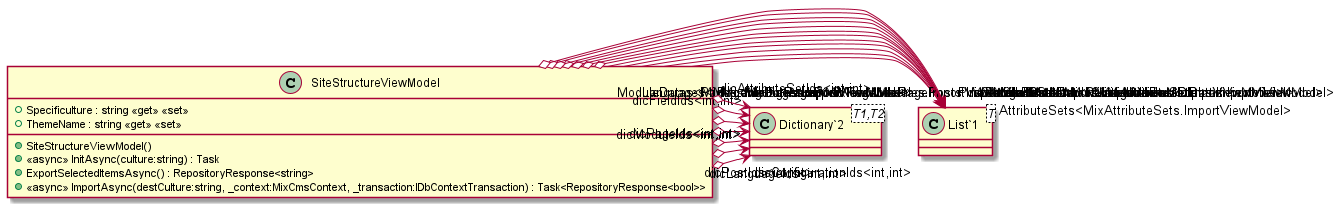

The diagram above was rendered by PlantUML. Its source (embedded in the PNG):
@startuml
class SiteStructureViewModel {
    + Specificulture : string <<get>> <<set>>
    + ThemeName : string <<get>> <<set>>
    + SiteStructureViewModel()
    + <<async>> InitAsync(culture:string) : Task
    + ExportSelectedItemsAsync() : RepositoryResponse<string>
    + <<async>> ImportAsync(destCulture:string, _context:MixCmsContext, _transaction:IDbContextTransaction) : Task<RepositoryResponse<bool>>
}
class "List`1"<T> {
}
class "Dictionary`2"<T1,T2> {
}
SiteStructureViewModel --> "Pages<MixPages.ImportViewModel>" "List`1"
SiteStructureViewModel --> "Modules<MixModules.ImportViewModel>" "List`1"
SiteStructureViewModel --> "AttributeSets<MixAttributeSets.ImportViewModel>" "List`1"
SiteStructureViewModel --> "Configurations<MixConfigurations.ImportViewModel>" "List`1"
SiteStructureViewModel --> "Languages<MixLanguages.ImportViewModel>" "List`1"
SiteStructureViewModel o-> "RelatedData<MixRelatedAttributeDatas.ImportViewModel>" "List`1"
SiteStructureViewModel o-> "PagePostNavs<MixPagePosts.ImportViewModel>" "List`1"
SiteStructureViewModel o-> "PageModuleNavs<MixPageModules.ImportViewModel>" "List`1"
SiteStructureViewModel o-> "ModulePostNavs<MixModulePosts.ImportViewModel>" "List`1"
SiteStructureViewModel o-> "Posts<MixPosts.ImportViewModel>" "List`1"
SiteStructureViewModel o-> "ModuleDatas<MixModuleDatas.ImportViewModel>" "List`1"
SiteStructureViewModel o-> "AttributeSetDatas<MixAttributeSetDatas.ImportViewModel>" "List`1"
SiteStructureViewModel o-> "dicConfigurationIds<int,int>" "Dictionary`2"
SiteStructureViewModel o-> "dicLanguageIds<int,int>" "Dictionary`2"
SiteStructureViewModel o-> "dicModuleIds<int,int>" "Dictionary`2"
SiteStructureViewModel o-> "dicPostIds<int,int>" "Dictionary`2"
SiteStructureViewModel o-> "dicPageIds<int,int>" "Dictionary`2"
SiteStructureViewModel o-> "dicFieldIds<int,int>" "Dictionary`2"
SiteStructureViewModel o-> "dicAttributeSetIds<int,int>" "Dictionary`2"
@enduml